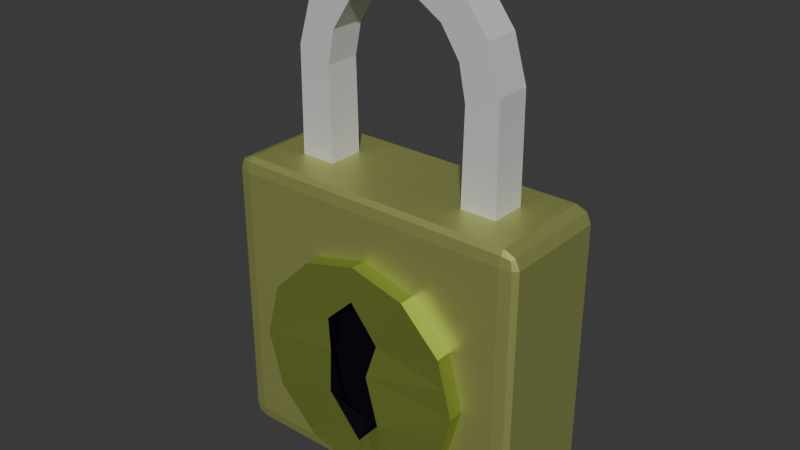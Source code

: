# Source: padlock.blend  (saved by Blender 4.0.36; exported with 4.5.12 LTS)
import bpy
from mathutils import Matrix  # noqa: F401  (used for matrix-valued properties, if any)

bpy.ops.wm.read_factory_settings(use_empty=True)
scene = bpy.context.scene
scene.name = 'Scene'

# ---- collections
col_collection = bpy.data.collections.new('Collection'); scene.collection.children.link(col_collection)

# ---- materials (node trees are filled in below, after node groups)
mat_the_metal = bpy.data.materials.new('the metal')
mat_darkness = bpy.data.materials.new('darkness')
mat_padlock_locky_ring = bpy.data.materials.new('padlock locky ring')
mat_padlock = bpy.data.materials.new('padlock')

# ---- material node trees
mat_the_metal.use_nodes = True; mat_the_metal.node_tree.nodes.clear()
_N = mat_the_metal.node_tree.nodes; _L = mat_the_metal.node_tree.links
n0 = _N.new('ShaderNodeBsdfPrincipled'); n0.name = 'Principled BSDF'; n0.location = (10, 300)
n0.inputs[0].default_value = (0.4036, 0.4963, 0.09636, 1.0)
n0.inputs[1].default_value = 0.7717
n1 = _N.new('ShaderNodeOutputMaterial'); n1.name = 'Material Output'; n1.location = (300, 300)
_L.new(n0.outputs[0], n1.inputs[0])
n1.is_active_output = True
mat_darkness.use_nodes = True; mat_darkness.node_tree.nodes.clear()
_N = mat_darkness.node_tree.nodes; _L = mat_darkness.node_tree.links
n0 = _N.new('ShaderNodeOutputMaterial'); n0.name = 'Material Output'; n0.location = (300, 300)
n1 = _N.new('ShaderNodeBsdfDiffuse'); n1.name = 'Diffuse BSDF'; n1.location = (39, 286)
n1.inputs[0].default_value = (0.005583, 0.005118, 0.009501, 1.0)
_L.new(n1.outputs[0], n0.inputs[0])
n0.is_active_output = True
mat_padlock_locky_ring.use_nodes = True; mat_padlock_locky_ring.node_tree.nodes.clear()
_N = mat_padlock_locky_ring.node_tree.nodes; _L = mat_padlock_locky_ring.node_tree.links
n0 = _N.new('ShaderNodeBsdfPrincipled'); n0.name = 'Principled BSDF'; n0.location = (10, 300)
n0.inputs[1].default_value = 0.6142
n0.inputs[2].default_value = 0.8307
n1 = _N.new('ShaderNodeOutputMaterial'); n1.name = 'Material Output'; n1.location = (300, 300)
_L.new(n0.outputs[0], n1.inputs[0])
n1.is_active_output = True
mat_padlock.use_nodes = True; mat_padlock.node_tree.nodes.clear()
_N = mat_padlock.node_tree.nodes; _L = mat_padlock.node_tree.links
n0 = _N.new('ShaderNodeBsdfPrincipled'); n0.name = 'Principled BSDF'; n0.location = (10, 300)
n0.inputs[0].default_value = (0.5025, 0.5404, 0.1754, 1.0)
n0.inputs[1].default_value = 0.6693
n1 = _N.new('ShaderNodeOutputMaterial'); n1.name = 'Material Output'; n1.location = (300, 300)
_L.new(n0.outputs[0], n1.inputs[0])
n1.is_active_output = True

# ---- world
world_world = bpy.data.worlds.new('World'); scene.world = world_world
world_world.use_nodes = True; world_world.node_tree.nodes.clear()
_N = world_world.node_tree.nodes; _L = world_world.node_tree.links
n0 = _N.new('ShaderNodeOutputWorld'); n0.name = 'World Output'; n0.location = (300, 300)
n1 = _N.new('ShaderNodeBackground'); n1.name = 'Background'; n1.location = (10, 300)
n1.inputs[0].default_value = (0.05088, 0.05088, 0.05088, 1.0)
_L.new(n1.outputs[0], n0.inputs[0])
n0.is_active_output = True
world_world.color = (0.05088, 0.05088, 0.05088)
world_world.use_sun_shadow = False
world_world.sun_shadow_jitter_overblur = 0.0

# ---- meshes
me_circle = bpy.data.meshes.new('Circle')
me_circle.from_pydata([(4.768e-07, 1.0, 0.0), (-0.5, 0.866, 0.0), (-0.866, 0.5, 0.0), (-1.0, 0.0, 0.0), (-0.866, -0.5, 0.0), (-0.5, -0.866, 0.0), (4.768e-07, -1.0, 0.0), (0.5, -0.866, 0.0), (0.866, -0.5, 0.0), (1.0, 0.0, 0.0), (0.866, 0.5, 0.0), (0.5, 0.866, 0.0), (0.1478, 0.241, 0.03872), (0.0191, -0.1288, 0.009474), (0.25, -0.933, 0.0), (0.25, 0.933, 0.0), (0.4242, 0.2807, -0.001898), (0.6758, 0.0192, 1.825e-08), (0.3364, -0.2178, -0.04909), (-0.25, 0.933, 0.0), (-0.25, -0.933, 0.0), (-0.2795, 0.2565, 0.045), (-0.6723, -0.03841, -1.38e-08), (-0.393, -0.2744, 0.06508), (2.526e-07, 0.3323, -0.2622), (2.507e-07, -2.696e-14, -0.2622), (2.526e-07, -0.3323, -0.2622), (-0.4597, 0.235, -0.2622), (-0.557, -1.697e-08, -0.2622), (-0.4597, -0.235, -0.2622), (0.4363, 0.235, -0.2622), (0.5337, 1.52e-08, -0.2622), (0.4363, -0.235, -0.2622), (4.768e-07, 1.0, -1.522), (-0.5, 0.866, -1.522), (-0.866, 0.5, -1.522), (-1.0, -6.652e-08, -1.522), (-0.866, -0.5, -1.522), (-0.5, -0.866, -1.522), (4.768e-07, -1.0, -1.522), (0.5, -0.866, -1.522), (0.866, -0.5, -1.522), (1.0, -6.652e-08, -1.522), (0.866, 0.5, -1.522), (0.5, 0.866, -1.522), (0.25, -0.933, -1.522), (0.25, 0.933, -1.522), (-0.25, 0.933, -1.522), (-0.25, -0.933, -1.522), (-0.933, -0.25, 0.0), (0.933, -0.25, 0.0), (0.4967, -0.1225, -0.01142), (-0.5532, -0.1363, 0.01676), (2.517e-07, -0.1662, -0.2622), (0.485, -0.1175, -0.2622), (-0.5084, -0.1175, -0.2622), (-0.933, -0.25, -1.522), (0.933, -0.25, -1.522)], [], [(15, 16, 10, 11), (16, 17, 9, 10), (51, 18, 8, 50), (18, 14, 7, 8), (19, 21, 12, 0), (17, 16, 30, 31), (16, 12, 24, 30), (23, 20, 6, 13), (13, 6, 14, 18), (13, 18, 32, 26), (52, 23, 29, 55), (0, 12, 16, 15), (4, 5, 20, 23), (49, 4, 23, 52), (2, 3, 22, 21), (1, 2, 21, 19), (27, 28, 25, 24), (55, 29, 26, 53), (53, 26, 32, 54), (24, 25, 31, 30), (21, 22, 28, 27), (23, 13, 26, 29), (12, 21, 27, 24), (51, 17, 31, 54), (15, 11, 44, 46), (5, 4, 37, 38), (20, 5, 38, 48), (14, 6, 39, 45), (8, 7, 40, 41), (7, 14, 45, 40), (19, 0, 33, 47), (50, 8, 41, 57), (0, 15, 46, 33), (2, 1, 34, 35), (1, 19, 47, 34), (10, 9, 42, 43), (3, 2, 35, 36), (6, 20, 48, 39), (11, 10, 43, 44), (49, 3, 36, 56), (4, 49, 56, 37), (9, 50, 57, 42), (18, 51, 54, 32), (25, 53, 54, 31), (28, 55, 53, 25), (3, 49, 52, 22), (22, 52, 55, 28), (17, 51, 50, 9)])
me_circle.polygons.foreach_set('material_index', [0, 0, 0, 0, 0, 1, 1, 0, 0, 1, 1, 0, 0, 0, 0, 0, 1, 1, 1, 1, 1, 1, 1, 1, 0, 0, 0, 0, 0, 0, 0, 0, 0, 0, 0, 0, 0, 0, 0, 0, 0, 0, 1, 1, 1, 0, 1, 0])
_k = set([(0, 15), (0, 19), (1, 2), (1, 19), (2, 3), (3, 36), (3, 49), (4, 5), (4, 49), (5, 20), (6, 14), (6, 20), (6, 39), (7, 8), (7, 14), (8, 50), (9, 10), (9, 42), (9, 50), (10, 11), (11, 15), (12, 16), (12, 21), (13, 18), (13, 23), (16, 17), (16, 30), (17, 31), (17, 51), (18, 32), (18, 51), (21, 22), (21, 27), (22, 28), (22, 52), (23, 29), (23, 52), (24, 27), (24, 30), (26, 29), (26, 32), (27, 28), (28, 55), (29, 55), (30, 31), (31, 54), (32, 54)])
me_circle.attributes.new('sharp_edge', 'BOOLEAN', 'EDGE').data.foreach_set('value', [ (min(e.vertices), max(e.vertices)) in _k for e in me_circle.edges])
_uv = me_circle.uv_layers.new(name='UVMap')
_uv.uv.foreach_set('vector', [0.0, 0.0, 0.0, 0.0, 0.0, 0.0, 0.0, 0.0, 0.0, 0.0, 0.0, 0.0, 0.0, 0.0, 0.0, 0.0, 0.0, 0.0, 0.0, 0.0, 0.0, 0.0, 0.0, 0.0, 0.0, 0.0, 0.0, 0.0, 0.0, 0.0, 0.0, 0.0, 0.0, 0.0, 0.0, 0.0, 0.0, 0.0, 0.0, 0.0, 0.0, 0.0, 0.0, 0.0, 0.0, 0.0, 0.0, 0.0, 0.0, 0.0, 0.0, 0.0, 0.0, 0.0, 0.0, 0.0, 0.0, 0.0, 0.0, 0.0, 0.0, 0.0, 0.0, 0.0, 0.0, 0.0, 0.0, 0.0, 0.0, 0.0, 0.0, 0.0, 0.0, 0.0, 0.0, 0.0, 0.0, 0.0, 0.0, 0.0, 0.0, 0.0, 0.0, 0.0, 0.0, 0.0, 0.0, 0.0, 0.0, 0.0, 0.0, 0.0, 0.0, 0.0, 0.0, 0.0, 0.0, 0.0, 0.0, 0.0, 0.0, 0.0, 0.0, 0.0, 0.0, 0.0, 0.0, 0.0, 0.0, 0.0, 0.0, 0.0, 0.0, 0.0, 0.0, 0.0, 0.0, 0.0, 0.0, 0.0, 0.0, 0.0, 0.0, 0.0, 0.0, 0.0, 0.0, 0.0, 0.0, 0.0, 0.0, 0.0, 0.0, 0.0, 0.0, 0.0, 0.0, 0.0, 0.0, 0.0, 0.0, 0.0, 0.0, 0.0, 0.0, 0.0, 0.0, 0.0, 0.0, 0.0, 0.0, 0.0, 0.0, 0.0, 0.0, 0.0, 0.0, 0.0, 0.0, 0.0, 0.0, 0.0, 0.0, 0.0, 0.0, 0.0, 0.0, 0.0, 0.0, 0.0, 0.0, 0.0, 0.0, 0.0, 0.0, 0.0, 0.0, 0.0, 0.0, 0.0, 0.0, 0.0, 0.0, 0.0, 0.0, 0.0, 0.0, 0.0, 0.0, 0.0, 0.0, 0.0, 0.0, 0.0, 0.0, 0.0, 0.0, 0.0, 0.0, 0.0, 0.0, 0.0, 0.0, 0.0, 0.0, 0.0, 0.0, 0.0, 0.0, 0.0, 0.0, 0.0, 0.0, 0.0, 0.0, 0.0, 0.0, 0.0, 0.0, 0.0, 0.0, 0.0, 0.0, 0.0, 0.0, 0.0, 0.0, 0.0, 0.0, 0.0, 0.0, 0.0, 0.0, 0.0, 0.0, 0.0, 0.0, 0.0, 0.0, 0.0, 0.0, 0.0, 0.0, 0.0, 0.0, 0.0, 0.0, 0.0, 0.0, 0.0, 0.0, 0.0, 0.0, 0.0, 0.0, 0.0, 0.0, 0.0, 0.0, 0.0, 0.0, 0.0, 0.0, 0.0, 0.0, 0.0, 0.0, 0.0, 0.0, 0.0, 0.0, 0.0, 0.0, 0.0, 0.0, 0.0, 0.0, 0.0, 0.0, 0.0, 0.0, 0.0, 0.0, 0.0, 0.0, 0.0, 0.0, 0.0, 0.0, 0.0, 0.0, 0.0, 0.0, 0.0, 0.0, 0.0, 0.0, 0.0, 0.0, 0.0, 0.0, 0.0, 0.0, 0.0, 0.0, 0.0, 0.0, 0.0, 0.0, 0.0, 0.0, 0.0, 0.0, 0.0, 0.0, 0.0, 0.0, 0.0, 0.0, 0.0, 0.0, 0.0, 0.0, 0.0, 0.0, 0.0, 0.0, 0.0, 0.0, 0.0, 0.0, 0.0, 0.0, 0.0, 0.0, 0.0, 0.0, 0.0, 0.0, 0.0, 0.0, 0.0, 0.0, 0.0, 0.0, 0.0, 0.0, 0.0, 0.0, 0.0, 0.0, 0.0, 0.0, 0.0, 0.0, 0.0, 0.0, 0.0, 0.0, 0.0, 0.0, 0.0, 0.0, 0.0, 0.0, 0.0, 0.0, 0.0, 0.0, 0.0, 0.0, 0.0, 0.0, 0.0, 0.0, 0.0, 0.0, 0.0, 0.0, 0.0, 0.0, 0.0, 0.0, 0.0])
me_circle.materials.append(mat_the_metal)
me_circle.materials.append(mat_darkness)
me_circle.update()
me_cube_005 = bpy.data.meshes.new('Cube.005')
me_cube_005.from_pydata([(-6.056, 3.15, 7.88), (-6.056, 3.15, 9.88), (-6.056, 5.15, 7.88), (-6.056, 5.15, 9.88), (-4.056, 3.15, 7.88), (-4.056, 3.15, 9.88), (-4.056, 5.15, 7.88), (-4.056, 5.15, 9.88), (-6.056, 3.15, 9.88), (-4.056, 3.15, 9.88), (-6.007, 3.15, 15.26), (-6.007, 5.15, 15.26), (-4.151, 3.15, 14.56), (-4.151, 5.15, 14.56), (-6.007, 3.15, 15.26), (-4.151, 3.15, 14.56), (-3.798, 3.15, 19.65), (-3.798, 5.15, 19.65), (-2.721, 3.15, 18.02), (-2.721, 5.15, 18.02), (-3.798, 3.15, 19.65), (-2.721, 3.15, 18.02), (0.0, 3.15, 21.17), (0.0, 5.15, 21.17), (0.0, 3.15, 19.17), (0.0, 5.15, 19.17), (0.0, 3.15, 21.17), (0.0, 3.15, 19.17), (-2.019, 3.15, 20.73), (-2.019, 3.15, 20.73), (-2.019, 5.15, 20.73), (-1.406, 5.15, 18.85), (-1.406, 3.15, 18.85), (-1.406, 3.15, 18.85), (-5.28, 3.15, 17.7), (-5.28, 3.15, 17.7), (-5.28, 5.15, 17.7), (-3.762, 5.15, 16.44), (-3.762, 3.15, 16.44), (-3.762, 3.15, 16.44), (6.056, 3.15, 7.88), (6.056, 3.15, 9.88), (6.056, 5.15, 7.88), (6.056, 5.15, 9.88), (4.056, 3.15, 7.88), (4.056, 3.15, 9.88), (4.056, 5.15, 7.88), (4.056, 5.15, 9.88), (6.056, 3.15, 9.88), (4.056, 3.15, 9.88), (6.007, 3.15, 15.26), (6.007, 5.15, 15.26), (4.151, 3.15, 14.56), (4.151, 5.15, 14.56), (6.007, 3.15, 15.26), (4.151, 3.15, 14.56), (3.798, 3.15, 19.65), (3.798, 5.15, 19.65), (2.721, 3.15, 18.02), (2.721, 5.15, 18.02), (3.798, 3.15, 19.65), (2.721, 3.15, 18.02), (2.019, 3.15, 20.73), (2.019, 3.15, 20.73), (2.019, 5.15, 20.73), (1.406, 5.15, 18.85), (1.406, 3.15, 18.85), (1.406, 3.15, 18.85), (5.28, 3.15, 17.7), (5.28, 3.15, 17.7), (5.28, 5.15, 17.7), (3.762, 5.15, 16.44), (3.762, 3.15, 16.44), (3.762, 3.15, 16.44)], [], [(0, 1, 3, 2), (2, 3, 7, 6), (6, 7, 5, 4), (4, 5, 1, 0), (2, 6, 4, 0), (9, 5, 12, 15), (7, 3, 11, 13), (37, 36, 17, 19), (35, 34, 20, 16), (8, 9, 15, 14), (5, 7, 13, 12), (1, 8, 14, 10), (3, 1, 10, 11), (31, 30, 23, 25), (29, 28, 26, 22), (39, 38, 18, 21), (34, 39, 21, 20), (38, 37, 19, 18), (36, 35, 16, 17), (25, 23, 22, 24), (24, 22, 26, 27), (33, 32, 24, 27), (28, 33, 27, 26), (32, 31, 25, 24), (30, 29, 22, 23), (17, 16, 29, 30), (18, 19, 31, 32), (20, 21, 33, 28), (21, 18, 32, 33), (16, 20, 28, 29), (19, 17, 30, 31), (11, 10, 35, 36), (12, 13, 37, 38), (14, 15, 39, 34), (15, 12, 38, 39), (10, 14, 34, 35), (13, 11, 36, 37), (40, 42, 43, 41), (42, 46, 47, 43), (46, 44, 45, 47), (44, 40, 41, 45), (42, 40, 44, 46), (49, 55, 52, 45), (47, 53, 51, 43), (71, 59, 57, 70), (69, 56, 60, 68), (48, 54, 55, 49), (45, 52, 53, 47), (41, 50, 54, 48), (43, 51, 50, 41), (65, 25, 23, 64), (63, 22, 26, 62), (73, 61, 58, 72), (68, 60, 61, 73), (72, 58, 59, 71), (70, 57, 56, 69), (67, 27, 24, 66), (62, 26, 27, 67), (66, 24, 25, 65), (64, 23, 22, 63), (57, 64, 63, 56), (58, 66, 65, 59), (60, 62, 67, 61), (61, 67, 66, 58), (56, 63, 62, 60), (59, 65, 64, 57), (51, 70, 69, 50), (52, 72, 71, 53), (54, 68, 73, 55), (55, 73, 72, 52), (50, 69, 68, 54), (53, 71, 70, 51)])
_uv = me_cube_005.uv_layers.new(name='UVMap')
_uv.uv.foreach_set('vector', [0.375, 0.0, 0.625, 0.0, 0.625, 0.25, 0.375, 0.25, 0.375, 0.25, 0.625, 0.25, 0.625, 0.5, 0.375, 0.5, 0.375, 0.5, 0.625, 0.5, 0.625, 0.75, 0.375, 0.75, 0.375, 0.75, 0.625, 0.75, 0.625, 1.0, 0.375, 1.0, 0.125, 0.5, 0.375, 0.5, 0.375, 0.75, 0.125, 0.75, 0.0, 0.0, 0.0, 0.0, 0.0, 0.0, 0.0, 0.0, 0.625, 0.5, 0.625, 0.25, 0.625, 0.25, 0.625, 0.5, 0.625, 0.5, 0.625, 0.25, 0.625, 0.25, 0.625, 0.5, 0.0, 0.0, 0.0, 0.0, 0.0, 0.0, 0.0, 0.0, 0.0, 0.0, 0.0, 0.0, 0.0, 0.0, 0.0, 0.0, 0.625, 0.75, 0.625, 0.5, 0.625, 0.5, 0.625, 0.75, 0.0, 0.0, 0.0, 0.0, 0.0, 0.0, 0.0, 0.0, 0.625, 0.25, 0.625, 0.0, 0.625, 0.0, 0.625, 0.25, 0.625, 0.5, 0.625, 0.25, 0.625, 0.25, 0.625, 0.5, 0.0, 0.0, 0.0, 0.0, 0.0, 0.0, 0.0, 0.0, 0.0, 0.0, 0.0, 0.0, 0.0, 0.0, 0.0, 0.0, 0.0, 0.0, 0.0, 0.0, 0.0, 0.0, 0.0, 0.0, 0.625, 0.75, 0.625, 0.5, 0.625, 0.5, 0.625, 0.75, 0.625, 0.25, 0.625, 0.0, 0.625, 0.0, 0.625, 0.25, 0.625, 0.5, 0.875, 0.5, 0.875, 0.75, 0.625, 0.75, 0.625, 0.75, 0.625, 1.0, 0.625, 1.0, 0.625, 0.75, 0.0, 0.0, 0.0, 0.0, 0.0, 0.0, 0.0, 0.0, 0.0, 0.0, 0.0, 0.0, 0.0, 0.0, 0.0, 0.0, 0.625, 0.75, 0.625, 0.5, 0.625, 0.5, 0.625, 0.75, 0.625, 0.25, 0.625, 0.0, 0.625, 0.0, 0.625, 0.25, 0.625, 0.25, 0.625, 0.0, 0.625, 0.0, 0.625, 0.25, 0.625, 0.75, 0.625, 0.5, 0.625, 0.5, 0.625, 0.75, 0.0, 0.0, 0.0, 0.0, 0.0, 0.0, 0.0, 0.0, 0.0, 0.0, 0.0, 0.0, 0.0, 0.0, 0.0, 0.0, 0.0, 0.0, 0.0, 0.0, 0.0, 0.0, 0.0, 0.0, 0.625, 0.5, 0.625, 0.25, 0.625, 0.25, 0.625, 0.5, 0.625, 0.25, 0.625, 0.0, 0.625, 0.0, 0.625, 0.25, 0.625, 0.75, 0.625, 0.5, 0.625, 0.5, 0.625, 0.75, 0.0, 0.0, 0.0, 0.0, 0.0, 0.0, 0.0, 0.0, 0.0, 0.0, 0.0, 0.0, 0.0, 0.0, 0.0, 0.0, 0.0, 0.0, 0.0, 0.0, 0.0, 0.0, 0.0, 0.0, 0.625, 0.5, 0.625, 0.25, 0.625, 0.25, 0.625, 0.5, 0.375, 0.0, 0.375, 0.25, 0.625, 0.25, 0.625, 0.0, 0.375, 0.25, 0.375, 0.5, 0.625, 0.5, 0.625, 0.25, 0.375, 0.5, 0.375, 0.75, 0.625, 0.75, 0.625, 0.5, 0.375, 0.75, 0.375, 1.0, 0.625, 1.0, 0.625, 0.75, 0.125, 0.5, 0.125, 0.75, 0.375, 0.75, 0.375, 0.5, 0.0, 0.0, 0.0, 0.0, 0.0, 0.0, 0.0, 0.0, 0.625, 0.5, 0.625, 0.5, 0.625, 0.25, 0.625, 0.25, 0.625, 0.5, 0.625, 0.5, 0.625, 0.25, 0.625, 0.25, 0.0, 0.0, 0.0, 0.0, 0.0, 0.0, 0.0, 0.0, 0.0, 0.0, 0.0, 0.0, 0.0, 0.0, 0.0, 0.0, 0.625, 0.75, 0.625, 0.75, 0.625, 0.5, 0.625, 0.5, 0.0, 0.0, 0.0, 0.0, 0.0, 0.0, 0.0, 0.0, 0.625, 0.25, 0.625, 0.25, 0.625, 0.0, 0.625, 0.0, 0.625, 0.5, 0.625, 0.5, 0.625, 0.25, 0.625, 0.25, 0.0, 0.0, 0.0, 0.0, 0.0, 0.0, 0.0, 0.0, 0.0, 0.0, 0.0, 0.0, 0.0, 0.0, 0.0, 0.0, 0.0, 0.0, 0.0, 0.0, 0.0, 0.0, 0.0, 0.0, 0.625, 0.75, 0.625, 0.75, 0.625, 0.5, 0.625, 0.5, 0.625, 0.25, 0.625, 0.25, 0.625, 0.0, 0.625, 0.0, 0.0, 0.0, 0.0, 0.0, 0.0, 0.0, 0.0, 0.0, 0.0, 0.0, 0.0, 0.0, 0.0, 0.0, 0.0, 0.0, 0.625, 0.75, 0.625, 0.75, 0.625, 0.5, 0.625, 0.5, 0.625, 0.25, 0.625, 0.25, 0.625, 0.0, 0.625, 0.0, 0.625, 0.25, 0.625, 0.25, 0.625, 0.0, 0.625, 0.0, 0.625, 0.75, 0.625, 0.75, 0.625, 0.5, 0.625, 0.5, 0.0, 0.0, 0.0, 0.0, 0.0, 0.0, 0.0, 0.0, 0.0, 0.0, 0.0, 0.0, 0.0, 0.0, 0.0, 0.0, 0.0, 0.0, 0.0, 0.0, 0.0, 0.0, 0.0, 0.0, 0.625, 0.5, 0.625, 0.5, 0.625, 0.25, 0.625, 0.25, 0.625, 0.25, 0.625, 0.25, 0.625, 0.0, 0.625, 0.0, 0.625, 0.75, 0.625, 0.75, 0.625, 0.5, 0.625, 0.5, 0.0, 0.0, 0.0, 0.0, 0.0, 0.0, 0.0, 0.0, 0.0, 0.0, 0.0, 0.0, 0.0, 0.0, 0.0, 0.0, 0.0, 0.0, 0.0, 0.0, 0.0, 0.0, 0.0, 0.0, 0.625, 0.5, 0.625, 0.5, 0.625, 0.25, 0.625, 0.25])
me_cube_005.materials.append(mat_padlock_locky_ring)
me_cube_005.update()
me_cube_002 = bpy.data.meshes.new('Cube.002')
me_cube_002.from_pydata([(-0.7252, 0.1109, -0.8663), (-0.7252, 0.0808, -0.7665), (-0.8057, 0.1109, -0.7665), (-0.7252, 0.08961, -0.8371), (-0.7717, 0.09351, -0.8241), (-0.7821, 0.08961, -0.7665), (-0.7821, 0.1109, -0.8371), (-0.7252, 0.0808, 1.034), (-0.7252, 0.1109, 1.134), (-0.8057, 0.1109, 1.034), (-0.7252, 0.08961, 1.104), (-0.7717, 0.09351, 1.092), (-0.7821, 0.1109, 1.104), (-0.7821, 0.08961, 1.034), (-0.7252, 0.6533, -0.8663), (-0.8057, 0.6533, -0.7665), (-0.7252, 0.6833, -0.7665), (-0.7821, 0.6533, -0.8371), (-0.7717, 0.6706, -0.8241), (-0.7821, 0.6745, -0.7665), (-0.7252, 0.6745, -0.8371), (-0.7252, 0.6533, 1.134), (-0.7252, 0.6833, 1.034), (-0.8057, 0.6533, 1.034), (-0.7252, 0.6745, 1.104), (-0.7717, 0.6706, 1.092), (-0.7821, 0.6745, 1.034), (-0.7821, 0.6533, 1.104), (1.49e-08, 0.6533, -0.8663), (1.49e-08, 0.6745, -0.8371), (1.49e-08, 0.6833, -0.7665), (1.49e-08, 0.6533, 1.134), (1.49e-08, 0.6745, 1.104), (1.49e-08, 0.6833, 1.034), (1.49e-08, 0.1109, -0.8663), (1.49e-08, 0.08961, -0.8371), (1.49e-08, 0.0808, -0.7665), (1.49e-08, 0.1109, 1.134), (1.49e-08, 0.08961, 1.104), (1.49e-08, 0.0808, 1.034), (-0.3439, 0.6533, -0.8663), (-0.5856, 0.6533, -0.8663), (-0.3439, 0.6745, 1.104), (-0.5856, 0.6745, 1.104), (-0.3439, 0.6833, 1.034), (-0.5856, 0.6833, 1.034), (-0.3439, 0.08961, -0.8371), (-0.5856, 0.08961, -0.8371), (-0.3439, 0.0808, -0.7665), (-0.5856, 0.0808, -0.7665), (-0.3439, 0.1109, 1.134), (-0.5856, 0.1109, 1.134), (-0.5856, 0.6745, -0.8371), (-0.3439, 0.6745, -0.8371), (-0.5856, 0.6833, -0.7665), (-0.3439, 0.6833, -0.7665), (-0.5856, 0.6533, 1.134), (-0.3439, 0.6533, 1.134), (-0.5856, 0.1109, -0.8663), (-0.3439, 0.1109, -0.8663), (-0.5856, 0.08961, 1.104), (-0.3439, 0.08961, 1.104), (-0.5856, 0.0808, 1.034), (-0.3439, 0.0808, 1.034), (-0.7252, 0.4725, -0.8663), (-0.7252, 0.2917, -0.8663), (-0.7821, 0.2917, -0.8371), (-0.7821, 0.4725, -0.8371), (-0.8057, 0.2917, -0.7665), (-0.8057, 0.4725, -0.7665), (-0.7252, 0.2917, 1.134), (-0.7252, 0.4725, 1.134), (-0.7821, 0.4725, 1.104), (-0.7821, 0.2917, 1.104), (-0.8057, 0.4725, 1.034), (-0.8057, 0.2917, 1.034), (1.49e-08, 0.4725, -0.8663), (1.49e-08, 0.2917, -0.8663), (1.49e-08, 0.4725, 1.134), (1.49e-08, 0.2917, 1.134), (-0.5856, 0.4725, -0.8663), (-0.5856, 0.2917, -0.8663), (-0.3439, 0.4725, -0.8663), (-0.3439, 0.2917, -0.8663), (-0.359, 0.4897, 1.134), (-0.3571, 0.2763, 1.134), (-0.5724, 0.4878, 1.134), (-0.5706, 0.2744, 1.134)], [], [(49, 62, 7, 1), (87, 70, 8, 51), (69, 74, 23, 15), (0, 3, 4, 6), (1, 5, 4, 3), (2, 6, 4, 5), (7, 10, 11, 13), (8, 12, 11, 10), (9, 13, 11, 12), (14, 17, 18, 20), (15, 19, 18, 17), (16, 20, 18, 19), (21, 24, 25, 27), (22, 26, 25, 24), (23, 27, 25, 26), (65, 0, 6, 66), (66, 6, 2, 68), (1, 7, 13, 5), (5, 13, 9, 2), (71, 21, 27, 72), (72, 27, 23, 74), (22, 16, 19, 26), (26, 19, 15, 23), (41, 14, 20, 52), (52, 20, 16, 54), (51, 8, 10, 60), (60, 10, 7, 62), (83, 77, 34, 59), (46, 35, 36, 48), (59, 34, 35, 46), (42, 32, 33, 44), (57, 31, 32, 42), (55, 44, 33, 30), (16, 22, 45, 54), (54, 45, 44, 55), (21, 56, 43, 24), (56, 57, 42, 43), (24, 43, 45, 22), (43, 42, 44, 45), (0, 58, 47, 3), (58, 59, 46, 47), (3, 47, 49, 1), (47, 46, 48, 49), (65, 81, 58, 0), (81, 83, 59, 58), (38, 61, 63, 39), (61, 60, 62, 63), (37, 50, 61, 38), (50, 51, 60, 61), (29, 53, 55, 30), (53, 52, 54, 55), (28, 40, 53, 29), (40, 41, 52, 53), (79, 85, 50, 37), (85, 87, 51, 50), (36, 39, 63, 48), (48, 63, 62, 49), (57, 56, 86, 84), (31, 57, 84, 78), (78, 84, 85, 79), (41, 40, 82, 80), (80, 82, 83, 81), (14, 41, 80, 64), (64, 80, 81, 65), (40, 28, 76, 82), (82, 76, 77, 83), (12, 73, 75, 9), (73, 72, 74, 75), (8, 70, 73, 12), (70, 71, 72, 73), (17, 67, 69, 15), (67, 66, 68, 69), (14, 64, 67, 17), (64, 65, 66, 67), (2, 9, 75, 68), (68, 75, 74, 69), (56, 21, 71, 86), (86, 71, 70, 87), (86, 87, 85, 84)])
_uv = me_cube_002.uv_layers.new(name='UVMap')
_uv.uv.foreach_set('vector', [0.3875, 0.9659, 0.6125, 0.9659, 0.6125, 0.9875, 0.3875, 0.9875, 0.8409, 0.6625, 0.8625, 0.6625, 0.8625, 0.7375, 0.8409, 0.7375, 0.3875, 0.1625, 0.6125, 0.1625, 0.6125, 0.2375, 0.3875, 0.2375, 0.1375, 0.7375, 0.1375, 0.75, 0.1303, 0.75, 0.125, 0.7375, 0.3875, 0.9875, 0.3875, 1.0, 0.3803, 1.0, 0.375, 0.9875, 0.3875, 0.01248, 0.375, 0.01248, 0.375, 0.005273, 0.3875, 0.0, 0.6125, 0.9875, 0.625, 0.9875, 0.625, 0.9947, 0.6125, 1.0, 0.8625, 0.7375, 0.875, 0.7375, 0.875, 0.7447, 0.8625, 0.75, 0.6125, 0.01248, 0.6125, 0.0, 0.6197, 0.0, 0.625, 0.01248, 0.1375, 0.5125, 0.125, 0.5125, 0.125, 0.5053, 0.1375, 0.5, 0.3875, 0.2375, 0.3875, 0.25, 0.3803, 0.25, 0.375, 0.2375, 0.3875, 0.2625, 0.375, 0.2625, 0.375, 0.2553, 0.3875, 0.25, 0.8625, 0.5125, 0.8625, 0.5, 0.8697, 0.5, 0.875, 0.5125, 0.6125, 0.2625, 0.6125, 0.25, 0.6197, 0.25, 0.625, 0.2625, 0.6125, 0.2375, 0.625, 0.2375, 0.625, 0.2447, 0.6125, 0.25, 0.1375, 0.6625, 0.1375, 0.7375, 0.125, 0.7375, 0.125, 0.6625, 0.375, 0.08749, 0.375, 0.01248, 0.3875, 0.01248, 0.3875, 0.08749, 0.3875, 0.9875, 0.6125, 0.9875, 0.6125, 1.0, 0.3875, 1.0, 0.3875, 0.0, 0.6125, 0.0, 0.6125, 0.01248, 0.3875, 0.01248, 0.8625, 0.5875, 0.8625, 0.5125, 0.875, 0.5125, 0.875, 0.5875, 0.625, 0.1625, 0.625, 0.2375, 0.6125, 0.2375, 0.6125, 0.1625, 0.6125, 0.2625, 0.3875, 0.2625, 0.3875, 0.25, 0.6125, 0.25, 0.6125, 0.25, 0.3875, 0.25, 0.3875, 0.2375, 0.6125, 0.2375, 0.1591, 0.5125, 0.1375, 0.5125, 0.1375, 0.5, 0.1591, 0.5, 0.375, 0.2841, 0.375, 0.2625, 0.3875, 0.2625, 0.3875, 0.2841, 0.8409, 0.7375, 0.8625, 0.7375, 0.8625, 0.75, 0.8409, 0.75, 0.625, 0.9659, 0.625, 0.9875, 0.6125, 0.9875, 0.6125, 0.9659, 0.1966, 0.6625, 0.25, 0.6625, 0.25, 0.7375, 0.1966, 0.7375, 0.375, 0.9284, 0.375, 0.875, 0.3875, 0.875, 0.3875, 0.9284, 0.1966, 0.7375, 0.25, 0.7375, 0.25, 0.75, 0.1966, 0.75, 0.625, 0.3216, 0.625, 0.375, 0.6125, 0.375, 0.6125, 0.3216, 0.8034, 0.5125, 0.75, 0.5125, 0.75, 0.5, 0.8034, 0.5, 0.3875, 0.3216, 0.6125, 0.3216, 0.6125, 0.375, 0.3875, 0.375, 0.3875, 0.2625, 0.6125, 0.2625, 0.6125, 0.2841, 0.3875, 0.2841, 0.3875, 0.2841, 0.6125, 0.2841, 0.6125, 0.3216, 0.3875, 0.3216, 0.8625, 0.5125, 0.8409, 0.5125, 0.8409, 0.5, 0.8625, 0.5, 0.8409, 0.5125, 0.8034, 0.5125, 0.8034, 0.5, 0.8409, 0.5, 0.625, 0.2625, 0.625, 0.2841, 0.6125, 0.2841, 0.6125, 0.2625, 0.625, 0.2841, 0.625, 0.3216, 0.6125, 0.3216, 0.6125, 0.2841, 0.1375, 0.7375, 0.1591, 0.7375, 0.1591, 0.75, 0.1375, 0.75, 0.1591, 0.7375, 0.1966, 0.7375, 0.1966, 0.75, 0.1591, 0.75, 0.375, 0.9875, 0.375, 0.9659, 0.3875, 0.9659, 0.3875, 0.9875, 0.375, 0.9659, 0.375, 0.9284, 0.3875, 0.9284, 0.3875, 0.9659, 0.1375, 0.6625, 0.1591, 0.6625, 0.1591, 0.7375, 0.1375, 0.7375, 0.1591, 0.6625, 0.1966, 0.6625, 0.1966, 0.7375, 0.1591, 0.7375, 0.625, 0.875, 0.625, 0.9284, 0.6125, 0.9284, 0.6125, 0.875, 0.625, 0.9284, 0.625, 0.9659, 0.6125, 0.9659, 0.6125, 0.9284, 0.75, 0.7375, 0.8034, 0.7375, 0.8034, 0.75, 0.75, 0.75, 0.8034, 0.7375, 0.8409, 0.7375, 0.8409, 0.75, 0.8034, 0.75, 0.375, 0.375, 0.375, 0.3216, 0.3875, 0.3216, 0.3875, 0.375, 0.375, 0.3216, 0.375, 0.2841, 0.3875, 0.2841, 0.3875, 0.3216, 0.25, 0.5125, 0.1966, 0.5125, 0.1966, 0.5, 0.25, 0.5, 0.1966, 0.5125, 0.1591, 0.5125, 0.1591, 0.5, 0.1966, 0.5, 0.75, 0.6625, 0.8034, 0.6625, 0.8034, 0.7375, 0.75, 0.7375, 0.8034, 0.6625, 0.8409, 0.6625, 0.8409, 0.7375, 0.8034, 0.7375, 0.3875, 0.875, 0.6125, 0.875, 0.6125, 0.9284, 0.3875, 0.9284, 0.3875, 0.9284, 0.6125, 0.9284, 0.6125, 0.9659, 0.3875, 0.9659, 0.8034, 0.5125, 0.8409, 0.5125, 0.8409, 0.5875, 0.8034, 0.5875, 0.75, 0.5125, 0.8034, 0.5125, 0.8034, 0.5875, 0.75, 0.5875, 0.75, 0.5875, 0.8034, 0.5875, 0.8034, 0.6625, 0.75, 0.6625, 0.1591, 0.5125, 0.1966, 0.5125, 0.1966, 0.5875, 0.1591, 0.5875, 0.1591, 0.5875, 0.1966, 0.5875, 0.1966, 0.6625, 0.1591, 0.6625, 0.1375, 0.5125, 0.1591, 0.5125, 0.1591, 0.5875, 0.1375, 0.5875, 0.1375, 0.5875, 0.1591, 0.5875, 0.1591, 0.6625, 0.1375, 0.6625, 0.1966, 0.5125, 0.25, 0.5125, 0.25, 0.5875, 0.1966, 0.5875, 0.1966, 0.5875, 0.25, 0.5875, 0.25, 0.6625, 0.1966, 0.6625, 0.625, 0.01248, 0.625, 0.08749, 0.6125, 0.08749, 0.6125, 0.01248, 0.625, 0.08749, 0.625, 0.1625, 0.6125, 0.1625, 0.6125, 0.08749, 0.8625, 0.7375, 0.8625, 0.6625, 0.875, 0.6625, 0.875, 0.7375, 0.8625, 0.6625, 0.8625, 0.5875, 0.875, 0.5875, 0.875, 0.6625, 0.375, 0.2375, 0.375, 0.1625, 0.3875, 0.1625, 0.3875, 0.2375, 0.375, 0.1625, 0.375, 0.08749, 0.3875, 0.08749, 0.3875, 0.1625, 0.1375, 0.5125, 0.1375, 0.5875, 0.125, 0.5875, 0.125, 0.5125, 0.1375, 0.5875, 0.1375, 0.6625, 0.125, 0.6625, 0.125, 0.5875, 0.3875, 0.01248, 0.6125, 0.01248, 0.6125, 0.08749, 0.3875, 0.08749, 0.3875, 0.08749, 0.6125, 0.08749, 0.6125, 0.1625, 0.3875, 0.1625, 0.8409, 0.5125, 0.8625, 0.5125, 0.8625, 0.5875, 0.8409, 0.5875, 0.8409, 0.5875, 0.8625, 0.5875, 0.8625, 0.6625, 0.8409, 0.6625, 0.8409, 0.5875, 0.8409, 0.6625, 0.8034, 0.6625, 0.8034, 0.5875])
me_cube_002.materials.append(mat_padlock)
me_cube_002.update()

# ---- objects
ob_key_hole = bpy.data.objects.new('key hole', me_circle)
ob_lock_yring = bpy.data.objects.new('lock yring', me_cube_005)
ob_padlock_base = bpy.data.objects.new('padlock base', me_cube_002)

# ---- transforms, parenting, visibility, modifiers, constraints
ob_key_hole.location = (0.0, 0.0, -0.6383)
ob_key_hole.rotation_euler = (1.571, -1.571, 0.0)
ob_key_hole.scale = (0.2209, 0.2209, 0.1186)
ob_lock_yring.location = (0.0, 0.0, -0.6383)
ob_lock_yring.scale = (0.03615, 0.03615, 0.03615)
ob_padlock_base.location = (0.0, 0.0, -0.6383)
ob_padlock_base.scale = (0.3927, 0.3927, 0.2983)
_m = ob_padlock_base.modifiers.new('Mirror', 'MIRROR')

# ---- collection membership
col_collection.objects.link(ob_key_hole)
col_collection.objects.link(ob_lock_yring)
col_collection.objects.link(ob_padlock_base)

# ---- scene / render settings (as saved in the file)
scene.frame_start = 1; scene.frame_end = 250; scene.frame_set(39)
scene.render.engine = 'CYCLES'
scene.cycles.sampling_pattern = 'TABULATED_SOBOL'
bpy.context.view_layer.update()

# ---- added for rendering (the .blend has no active camera and no usable light): camera, sun
cam_auto = bpy.data.cameras.new('AutoCamera')
cam_auto.lens = 50.0
cam_auto.sensor_width = 36.0
cam_auto.clip_end = 1000.0
ob_auto_camera = bpy.data.objects.new('AutoCamera', cam_auto)
scene.collection.objects.link(ob_auto_camera)
ob_auto_camera.location = (1.14239, -1.24054, 0.52898)
ob_auto_camera.rotation_euler = (1.09748, -7.21219e-08, 0.694738)
scene.camera = ob_auto_camera
light_auto_sun = bpy.data.lights.new('AutoSun', 'SUN')
light_auto_sun.energy = 3.0
light_auto_sun.angle = 0.0523599
ob_auto_sun = bpy.data.objects.new('AutoSun', light_auto_sun)
scene.collection.objects.link(ob_auto_sun)
ob_auto_sun.rotation_euler = (0.872665, 0.174533, 0.523599)
bpy.context.view_layer.update()
